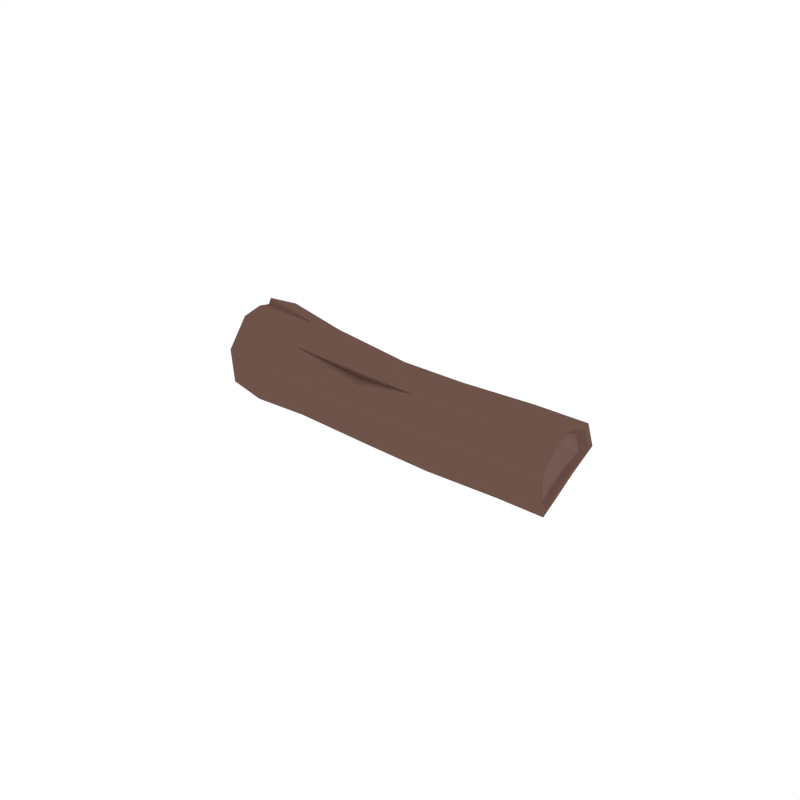 # Source: WoodLog.blend  (saved by Blender 2.93.20; exported with 4.5.12 LTS)
import bpy
from mathutils import Matrix  # noqa: F401  (used for matrix-valued properties, if any)

bpy.ops.wm.read_factory_settings(use_empty=True)
scene = bpy.context.scene
scene.name = 'Scene'

# ---- collections
col_collection_1 = bpy.data.collections.new('Collection 1'); scene.collection.children.link(col_collection_1)

# ---- materials (node trees are filled in below, after node groups)
mat_wood = bpy.data.materials.new('Wood')
mat_wood.alpha_threshold = 0.0
mat_wood.diffuse_color = (0.1529, 0.08546, 0.06601, 1.0)
mat_wood.roughness = 0.5
mat_lightwood = bpy.data.materials.new('LightWood')
mat_lightwood.alpha_threshold = 0.0
mat_lightwood.diffuse_color = (0.1845, 0.1042, 0.08693, 1.0)
mat_lightwood.roughness = 0.5

# ---- material node trees

# ---- world
world_world = bpy.data.worlds.new('World'); scene.world = world_world
world_world.color = (1.0, 1.0, 1.0)
world_world.use_sun_shadow = False
world_world.sun_shadow_jitter_overblur = 0.0
world_world.cycles.sampling_method = 'NONE'
world_world.cycles.sample_map_resolution = 256

# ---- meshes
me_cylinder_004 = bpy.data.meshes.new('Cylinder.004')
me_cylinder_004.from_pydata([(-0.668, -0.6319, 0.01588), (-0.02621, -0.1503, 0.02728), (-0.6249, -0.7544, 0.1526), (0.04129, -0.2431, 0.1376), (-0.6168, -0.7658, 0.3406), (0.04989, -0.2551, 0.2923), (-0.6818, -0.6768, 0.4935), (-0.04749, -0.1794, 0.4121), (-0.7893, -0.5291, 0.5399), (-0.09658, -0.05419, 0.4593), (-0.8849, -0.3886, 0.4579), (-0.1818, 0.06286, 0.3888), (-0.9011, -0.2972, 0.281), (-0.1518, 0.1556, 0.2628), (-0.8584, -0.3015, 0.08609), (-0.1967, 0.08779, 0.08633), (-0.7605, -0.4605, -0.007562), (-0.1192, -0.02255, 0.006572), (0.8448, 0.4253, 0.1284), (0.7454, 0.4915, 0.01325), (0.8563, 0.4191, 0.2886), (0.7656, 0.5393, 0.4488), (0.7005, 0.6144, 0.4585), (0.606, 0.7245, 0.3886), (0.5602, 0.7726, 0.2421), (0.5273, 0.7072, 0.09566), (0.6079, 0.5891, -0.002941), (0.009729, 0.2936, 0.2309), (0.05011, 0.2691, 0.07455), (0.09976, 0.2834, 0.3899), (0.1873, 0.17, 0.4637), (0.2387, 0.01365, 0.4226), (0.2601, 0.06999, 0.02143), (0.3302, -0.01705, 0.1389), (0.3404, -0.02527, 0.2977), (0.1596, 0.1902, -0.00477), (-0.4141, -0.4318, 0.0287), (-0.3435, -0.5289, 0.147), (-0.3352, -0.5405, 0.3128), (-0.4064, -0.446, 0.4201), (-0.4905, -0.3275, 0.4918), (-0.5807, -0.2036, 0.4186), (-0.6172, -0.157, 0.2663), (-0.5958, -0.1824, 0.1053), (-0.5141, -0.2945, 0.01328), (0.004312, -0.2105, 0.3767), (-0.7434, -0.5922, 0.5201), (0.3473, 0.5945, 0.246), (0.392, 0.5454, 0.3923), (0.4849, 0.434, 0.4622), (0.5613, 0.2968, 0.4224), (0.5547, 0.3305, 0.01876), (0.639, 0.2379, 0.2931), (0.4395, 0.4421, -0.00979), (0.3715, 0.5586, 0.09194), (0.628, 0.245, 0.1335), (0.8203, 0.4664, 0.3712), (0.03955, 0.2758, 0.1164), (-0.05447, -0.1717, 0.3786), (-0.782, -0.5424, 0.5084), (0.8243, 0.4502, 0.1421), (0.7345, 0.5048, 0.04375), (0.8347, 0.4449, 0.2789), (0.7619, 0.5448, 0.4144), (0.7035, 0.6111, 0.4238), (0.6218, 0.7051, 0.3641), (0.5826, 0.7462, 0.2368), (0.5473, 0.6844, 0.1131), (0.6131, 0.5829, 0.03112), (0.06158, 0.252, 0.1144), (0.802, 0.4879, 0.3505), (-0.6859, -0.6117, 0.05753), (-0.6494, -0.7153, 0.1731), (-0.6426, -0.7249, 0.332), (-0.6975, -0.6497, 0.4613), (-0.7884, -0.5248, 0.5005), (-0.8692, -0.4061, 0.4312), (-0.8829, -0.3288, 0.2816), (-0.8468, -0.3325, 0.1169), (-0.7641, -0.4668, 0.03771), (-0.7496, -0.5782, 0.4837), (-0.7823, -0.5361, 0.4738), (-0.683, -0.5941, 0.09226), (-0.6514, -0.684, 0.1925), (-0.6455, -0.6923, 0.3304), (-0.6931, -0.627, 0.4426), (-0.772, -0.5187, 0.4766), (-0.8421, -0.4157, 0.4165), (-0.854, -0.3486, 0.2867), (-0.8227, -0.3518, 0.1438), (-0.7509, -0.4684, 0.07506), (-0.7383, -0.565, 0.462), (-0.7667, -0.5285, 0.4535), (0.7816, 0.4535, 0.1577), (0.7062, 0.4993, 0.07512), (0.7903, 0.449, 0.2727), (0.7291, 0.5329, 0.3865), (0.6801, 0.5886, 0.3943), (0.6115, 0.6676, 0.3442), (0.5786, 0.7021, 0.2373), (0.5489, 0.6501, 0.1334), (0.6042, 0.5649, 0.06451), (0.7628, 0.4851, 0.3328)], [], [(36, 1, 3, 37), (37, 3, 5, 38), (38, 5, 45, 39), (39, 7, 9, 40), (40, 9, 11, 41), (41, 11, 13, 42), (42, 13, 15, 43), (54, 47, 24, 25), (43, 15, 17, 44), (44, 17, 1, 36), (47, 48, 23, 24), (48, 49, 22, 23), (49, 50, 21, 22), (55, 51, 19, 18), (50, 52, 20, 56), (52, 55, 18, 20), (51, 53, 26, 19), (53, 54, 25, 26), (17, 15, 28, 35), (1, 17, 35, 32), (5, 3, 33, 34), (3, 1, 32, 33), (9, 7, 31, 30), (11, 9, 30, 29), (13, 11, 29, 27), (16, 44, 36, 0), (14, 43, 44, 16), (12, 42, 43, 14), (10, 41, 42, 12), (8, 40, 41, 10), (6, 39, 40, 46), (4, 38, 39, 6), (2, 37, 38, 4), (31, 45, 5, 34), (0, 36, 37, 2), (35, 28, 54, 53), (32, 35, 53, 51), (34, 33, 55, 52), (31, 34, 52, 50), (33, 32, 51, 55), (30, 31, 50, 49), (29, 30, 49, 48), (27, 29, 48, 47), (54, 57, 27, 47), (57, 15, 13, 27), (2, 4, 73, 72), (59, 8, 75, 81), (59, 46, 40), (12, 14, 78, 77), (4, 6, 74, 73), (18, 19, 61, 60), (20, 18, 60, 62), (56, 20, 62, 70), (22, 21, 63, 64), (23, 22, 64, 65), (24, 23, 65, 66), (25, 24, 66, 67), (26, 25, 67, 68), (19, 26, 68, 61), (28, 15, 69), (54, 28, 69), (31, 7, 58), (7, 39, 58), (45, 31, 58), (39, 45, 58), (40, 8, 59), (63, 21, 56, 70), (57, 54, 69), (15, 57, 69), (76, 77, 88, 87), (79, 71, 82, 90), (71, 72, 83, 82), (81, 75, 86, 92), (6, 46, 80, 74), (10, 12, 77, 76), (0, 2, 72, 71), (16, 0, 71, 79), (46, 59, 81, 80), (14, 16, 79, 78), (8, 10, 76, 75), (87, 88, 84, 85), (84, 88, 89, 83), (83, 89, 90, 82), (87, 85, 91, 92, 86), (80, 81, 92, 91), (72, 73, 84, 83), (74, 80, 91, 85), (77, 78, 89, 88), (73, 74, 85, 84), (78, 79, 90, 89), (75, 76, 87, 86), (21, 50, 56), (63, 70, 102, 96), (70, 62, 95, 102), (67, 66, 99, 100), (64, 63, 96, 97), (60, 61, 94, 93), (68, 67, 100, 101), (65, 64, 97, 98), (62, 60, 93, 95), (61, 68, 101, 94), (66, 65, 98, 99), (94, 101, 102, 95, 93), (101, 100, 96, 102), (97, 96, 100, 99, 98)])
me_cylinder_004.polygons.foreach_set('material_index', [0, 0, 0, 0, 0, 0, 0, 0, 0, 0, 0, 0, 0, 0, 0, 0, 0, 0, 0, 0, 0, 0, 0, 0, 0, 0, 0, 0, 0, 0, 0, 0, 0, 0, 0, 0, 0, 0, 0, 0, 0, 0, 0, 0, 0, 0, 0, 0, 0, 0, 0, 0, 0, 0, 0, 0, 0, 0, 0, 0, 0, 0, 0, 0, 0, 0, 0, 0, 0, 0, 0, 0, 0, 0, 0, 0, 0, 0, 0, 0, 1, 1, 1, 1, 0, 0, 0, 0, 0, 0, 0, 0, 0, 0, 0, 0, 0, 0, 0, 0, 0, 0, 1, 1, 1])
me_cylinder_004.materials.append(mat_wood)
me_cylinder_004.materials.append(mat_lightwood)
me_cylinder_004.use_remesh_preserve_volume = False
me_cylinder_004.use_remesh_preserve_attributes = False
me_cylinder_004.use_mirror_vertex_groups = False
me_cylinder_004.update()

# ---- objects
ob_woodlog = bpy.data.objects.new('WoodLog', me_cylinder_004)

# ---- transforms, parenting, visibility, modifiers, constraints
ob_woodlog.location = (0.0, 0.0, 0.0)
ob_woodlog.rotation_euler = (0.0, -0.0, -0.6696)
ob_woodlog.scale = (0.9947, 0.9947, 0.9947)
ob_woodlog.lineart.crease_threshold = 0.0

# ---- collection membership
col_collection_1.objects.link(ob_woodlog)

# ---- scene / render settings (as saved in the file)
scene.frame_start = 1; scene.frame_end = 250; scene.frame_set(0)
scene.render.engine = 'CYCLES'
scene.render.resolution_x = 1000
scene.render.resolution_y = 1000
scene.render.dither_intensity = 0.0
scene.cycles.samples = 200
scene.cycles.sampling_pattern = 'TABULATED_SOBOL'
scene.cycles.light_sampling_threshold = 0.0
scene.cycles.use_adaptive_sampling = False
scene.cycles.use_light_tree = False
scene.cycles.caustics_reflective = False
scene.cycles.caustics_refractive = False
scene.cycles.blur_glossy = 0.0
scene.cycles.max_bounces = 2
scene.cycles.pixel_filter_type = 'GAUSSIAN'
scene.cycles.sample_clamp_indirect = 0.0
scene.view_settings.view_transform = 'Standard'
bpy.context.view_layer.update()

# ---- added for rendering (the .blend has no active camera): camera
cam_auto = bpy.data.cameras.new('AutoCamera')
cam_auto.lens = 50.0
cam_auto.sensor_width = 36.0
cam_auto.clip_end = 1000.0
ob_auto_camera = bpy.data.objects.new('AutoCamera', cam_auto)
scene.collection.objects.link(ob_auto_camera)
ob_auto_camera.location = (3.03984, -3.64974, 2.70778)
ob_auto_camera.rotation_euler = (1.09748, -7.21219e-08, 0.694738)
scene.camera = ob_auto_camera
bpy.context.view_layer.update()

